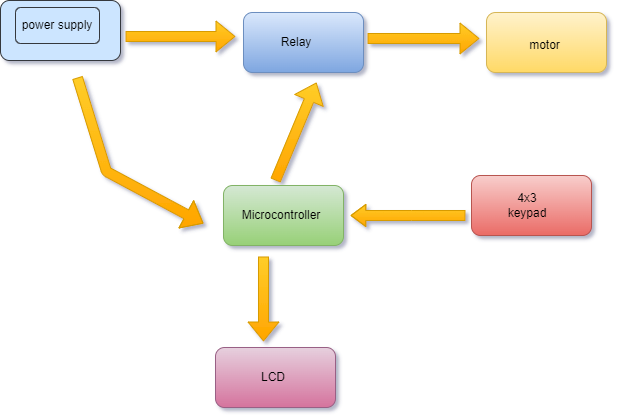

The diagram above was exported from draw.io. Its source (the exported page's mxGraphModel, read from the mxfile embedded in the PNG):
<mxGraphModel dx="1038" dy="579" grid="0" gridSize="10" guides="1" tooltips="1" connect="1" arrows="1" fold="1" page="1" pageScale="1" pageWidth="850" pageHeight="1100" math="0" shadow="1">
  <root>
    <mxCell id="0" />
    <mxCell id="1" parent="0" />
    <mxCell id="ykqh944-r4w36_pohwkb-1" value="" style="whiteSpace=wrap;html=1;rounded=1;fillColor=#fff2cc;gradientColor=#ffd966;strokeColor=#d6b656;" vertex="1" parent="1">
      <mxGeometry x="627" y="95" width="120" height="60" as="geometry" />
    </mxCell>
    <mxCell id="ykqh944-r4w36_pohwkb-2" value="" style="whiteSpace=wrap;html=1;rounded=1;fillColor=#dae8fc;strokeColor=#6c8ebf;gradientColor=#7ea6e0;" vertex="1" parent="1">
      <mxGeometry x="384" y="95" width="120" height="60" as="geometry" />
    </mxCell>
    <mxCell id="ykqh944-r4w36_pohwkb-3" value="" style="whiteSpace=wrap;html=1;rounded=1;fillColor=#cce5ff;strokeColor=#36393d;" vertex="1" parent="1">
      <mxGeometry x="141" y="83" width="120" height="60" as="geometry" />
    </mxCell>
    <mxCell id="ykqh944-r4w36_pohwkb-4" value="" style="whiteSpace=wrap;html=1;rounded=1;fillColor=#d5e8d4;gradientColor=#97d077;strokeColor=#82b366;" vertex="1" parent="1">
      <mxGeometry x="364" y="268" width="120" height="60" as="geometry" />
    </mxCell>
    <mxCell id="ykqh944-r4w36_pohwkb-5" value="" style="whiteSpace=wrap;html=1;rounded=1;fillColor=#f8cecc;gradientColor=#ea6b66;strokeColor=#b85450;" vertex="1" parent="1">
      <mxGeometry x="612" y="258" width="120" height="60" as="geometry" />
    </mxCell>
    <mxCell id="ykqh944-r4w36_pohwkb-6" value="" style="whiteSpace=wrap;html=1;rounded=1;fillColor=#e6d0de;gradientColor=#d5739d;strokeColor=#996185;" vertex="1" parent="1">
      <mxGeometry x="356" y="430" width="120" height="60" as="geometry" />
    </mxCell>
    <mxCell id="ykqh944-r4w36_pohwkb-7" value="" style="shape=flexArrow;endArrow=classic;html=1;fillColor=#ffcd28;gradientColor=#ffa500;strokeColor=#d79b00;" edge="1" parent="1">
      <mxGeometry width="50" height="50" relative="1" as="geometry">
        <mxPoint x="218" y="160" as="sourcePoint" />
        <mxPoint x="344" y="306" as="targetPoint" />
        <Array as="points">
          <mxPoint x="247" y="254" />
        </Array>
      </mxGeometry>
    </mxCell>
    <mxCell id="ykqh944-r4w36_pohwkb-8" value="" style="shape=flexArrow;endArrow=classic;html=1;fillColor=#ffcd28;gradientColor=#ffa500;strokeColor=#d79b00;" edge="1" parent="1">
      <mxGeometry width="50" height="50" relative="1" as="geometry">
        <mxPoint x="266" y="119" as="sourcePoint" />
        <mxPoint x="376" y="119" as="targetPoint" />
      </mxGeometry>
    </mxCell>
    <mxCell id="ykqh944-r4w36_pohwkb-9" value="" style="shape=flexArrow;endArrow=classic;html=1;fillColor=#ffcd28;gradientColor=#ffa500;strokeColor=#d79b00;" edge="1" parent="1">
      <mxGeometry width="50" height="50" relative="1" as="geometry">
        <mxPoint x="404" y="339" as="sourcePoint" />
        <mxPoint x="404" y="424" as="targetPoint" />
      </mxGeometry>
    </mxCell>
    <mxCell id="ykqh944-r4w36_pohwkb-10" value="" style="shape=flexArrow;endArrow=classic;html=1;endWidth=11;endSize=4.6;fillColor=#ffcd28;gradientColor=#ffa500;strokeColor=#d79b00;" edge="1" parent="1">
      <mxGeometry width="50" height="50" relative="1" as="geometry">
        <mxPoint x="606" y="298" as="sourcePoint" />
        <mxPoint x="491" y="298" as="targetPoint" />
        <Array as="points">
          <mxPoint x="552" y="298" />
        </Array>
      </mxGeometry>
    </mxCell>
    <mxCell id="ykqh944-r4w36_pohwkb-11" value="" style="shape=flexArrow;endArrow=classic;html=1;fillColor=#ffcd28;gradientColor=#ffa500;strokeColor=#d79b00;" edge="1" parent="1">
      <mxGeometry width="50" height="50" relative="1" as="geometry">
        <mxPoint x="416" y="263" as="sourcePoint" />
        <mxPoint x="457" y="165" as="targetPoint" />
      </mxGeometry>
    </mxCell>
    <mxCell id="ykqh944-r4w36_pohwkb-12" value="" style="shape=flexArrow;endArrow=classic;html=1;fillColor=#ffcd28;strokeColor=#d79b00;gradientColor=#ffa500;" edge="1" parent="1">
      <mxGeometry width="50" height="50" relative="1" as="geometry">
        <mxPoint x="508" y="121" as="sourcePoint" />
        <mxPoint x="620" y="121" as="targetPoint" />
      </mxGeometry>
    </mxCell>
    <mxCell id="ykqh944-r4w36_pohwkb-13" value="Microcontroller" style="text;html=1;strokeColor=none;fillColor=none;align=center;verticalAlign=middle;whiteSpace=wrap;rounded=1;" vertex="1" parent="1">
      <mxGeometry x="392" y="283" width="60" height="30" as="geometry" />
    </mxCell>
    <mxCell id="ykqh944-r4w36_pohwkb-14" value="LCD" style="text;html=1;strokeColor=none;fillColor=none;align=center;verticalAlign=middle;whiteSpace=wrap;rounded=1;" vertex="1" parent="1">
      <mxGeometry x="384" y="445" width="60" height="30" as="geometry" />
    </mxCell>
    <mxCell id="ykqh944-r4w36_pohwkb-15" value="motor" style="text;html=1;strokeColor=none;fillColor=none;align=center;verticalAlign=middle;whiteSpace=wrap;rounded=1;" vertex="1" parent="1">
      <mxGeometry x="645" y="110" width="81" height="36" as="geometry" />
    </mxCell>
    <mxCell id="ykqh944-r4w36_pohwkb-16" value="Relay" style="text;html=1;strokeColor=none;fillColor=none;align=center;verticalAlign=middle;whiteSpace=wrap;rounded=1;" vertex="1" parent="1">
      <mxGeometry x="407" y="110" width="60" height="30" as="geometry" />
    </mxCell>
    <mxCell id="ykqh944-r4w36_pohwkb-17" value="4x3 keypad" style="text;html=1;strokeColor=none;fillColor=none;align=center;verticalAlign=middle;whiteSpace=wrap;rounded=1;" vertex="1" parent="1">
      <mxGeometry x="638" y="273" width="60" height="30" as="geometry" />
    </mxCell>
    <mxCell id="ykqh944-r4w36_pohwkb-18" value="power supply" style="text;html=1;strokeColor=#36393d;fillColor=#cce5ff;align=center;verticalAlign=middle;whiteSpace=wrap;rounded=1;direction=west;" vertex="1" parent="1">
      <mxGeometry x="156" y="90" width="84" height="36" as="geometry" />
    </mxCell>
  </root>
</mxGraphModel>